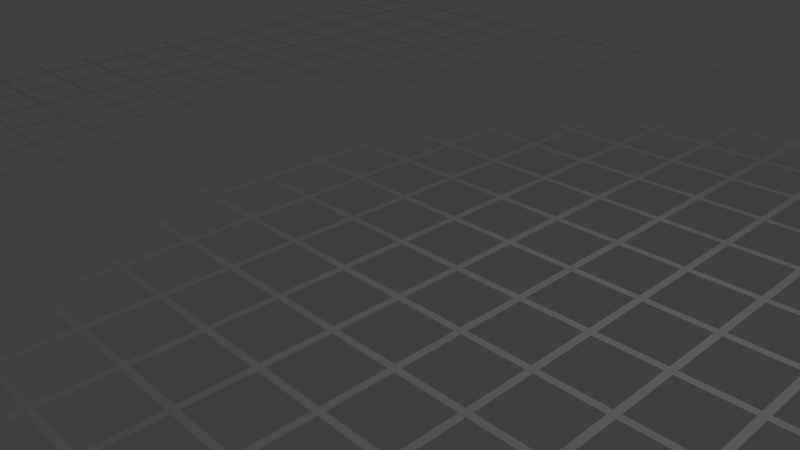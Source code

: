# Source: grid.blend  (saved by Blender 2.70.5; exported with 4.5.12 LTS)
import bpy
from mathutils import Matrix  # noqa: F401  (used for matrix-valued properties, if any)

bpy.ops.wm.read_factory_settings(use_empty=True)
scene = bpy.context.scene
scene.name = 'Scene'

# ---- collections
col_collection_1 = bpy.data.collections.new('Collection 1'); scene.collection.children.link(col_collection_1)

# ---- materials (node trees are filled in below, after node groups)
mat_material = bpy.data.materials.new('Material')
mat_material.alpha_threshold = 0.0
mat_material.use_transparent_shadow = False
mat_material.roughness = 0.5
mat_material.line_color = (0.0, 0.0, 0.0, 1.0)

# ---- material node trees

# ---- world
world_world = bpy.data.worlds.new('World'); scene.world = world_world
world_world.color = (0.05088, 0.05088, 0.05088)
world_world.use_sun_shadow = False
world_world.sun_shadow_jitter_overblur = 0.0
world_world.cycles.sampling_method = 'MANUAL'
world_world.cycles.sample_map_resolution = 256

# ---- cameras
cam_camera = bpy.data.cameras.new('Camera')
cam_camera.clip_end = 100.0
cam_camera.lens = 35.0
cam_camera.sensor_width = 32.0
cam_camera.sensor_height = 18.0
cam_camera.ortho_scale = 7.314
cam_camera.dof.focus_distance = 0.0
cam_camera.dof.aperture_fstop = 128.0

# ---- lights
light_lamp = bpy.data.lights.new('Lamp', 'POINT')
light_lamp.transmission_factor = 0.0
light_lamp.cutoff_distance = 30.0
light_lamp.energy = 100.0
light_lamp.shadow_buffer_clip_start = 1.001
light_lamp.shadow_soft_size = 0.1
light_lamp.shadow_maximum_resolution = 0.006
light_lamp.use_absolute_resolution = True
light_lamp.cycles.use_multiple_importance_sampling = False

# ---- meshes
me_cube = bpy.data.meshes.new('Cube')
me_cube.from_pydata([(1.95, 11.0, -0.001), (1.95, -11.0, -0.001), (2.05, -11.0, -0.001), (2.05, 11.0, -0.001), (3.05, 11.0, -0.001), (3.05, -11.0, -0.001), (2.95, -11.0, -0.001), (2.95, 11.0, -0.001), (-0.05, 11.0, -0.001), (-0.05, -11.0, -0.001), (0.05, -11.0, -0.001), (0.05, 11.0, -0.001), (1.05, 11.0, -0.001), (1.05, -11.0, -0.001), (0.95, -11.0, -0.001), (0.95, 11.0, -0.001), (5.95, 11.0, -0.001), (5.95, -11.0, -0.001), (6.05, -11.0, -0.001), (6.05, 11.0, -0.001), (7.05, 11.0, -0.001), (7.05, -11.0, -0.001), (6.95, -11.0, -0.001), (6.95, 11.0, -0.001), (3.95, 11.0, -0.001), (3.95, -11.0, -0.001), (4.05, -11.0, -0.001), (4.05, 11.0, -0.001), (5.05, 11.0, -0.001), (5.05, -11.0, -0.001), (4.95, -11.0, -0.001), (4.95, 11.0, -0.001), (-6.05, 11.0, -0.001), (-6.05, -11.0, -0.001), (-5.95, -11.0, -0.001), (-5.95, 11.0, -0.001), (-4.95, 11.0, -0.001), (-4.95, -11.0, -0.001), (-5.05, -11.0, -0.001), (-5.05, 11.0, -0.001), (-8.05, 11.0, -0.001), (-8.05, -11.0, -0.001), (-7.95, -11.0, -0.001), (-7.95, 11.0, -0.001), (-6.95, 11.0, -0.001), (-6.95, -11.0, -0.001), (-7.05, -11.0, -0.001), (-7.05, 11.0, -0.001), (-2.05, 11.0, -0.001), (-2.05, -11.0, -0.001), (-1.95, -11.0, -0.001), (-1.95, 11.0, -0.001), (-0.95, 11.0, -0.001), (-0.95, -11.0, -0.001), (-1.05, -11.0, -0.001), (-1.05, 11.0, -0.001), (-4.05, 11.0, -0.001), (-4.05, -11.0, -0.001), (-3.95, -11.0, -0.001), (-3.95, 11.0, -0.001), (-2.95, 11.0, -0.001), (-2.95, -11.0, -0.001), (-3.05, -11.0, -0.001), (-3.05, 11.0, -0.001), (10.5, -2.45, 0.0), (-11.5, -2.45, 0.0), (-11.5, -2.55, 0.0), (10.5, -2.55, 0.0), (10.5, -3.55, 0.0), (-11.5, -3.55, 0.0), (-11.5, -3.45, 0.0), (10.5, -3.45, 0.0), (10.5, -0.45, 0.0), (-11.5, -0.45, 0.0), (-11.5, -0.55, 0.0), (10.5, -0.55, 0.0), (10.5, -1.55, 0.0), (-11.5, -1.55, 0.0), (-11.5, -1.45, 0.0), (10.5, -1.45, 0.0), (10.5, -6.45, 0.0), (-11.5, -6.45, 0.0), (-11.5, -6.55, 0.0), (10.5, -6.55, 0.0), (10.5, -7.55, 0.0), (-11.5, -7.55, 0.0), (-11.5, -7.45, 0.0), (10.5, -7.45, 0.0), (10.5, -4.45, 0.0), (-11.5, -4.45, 0.0), (-11.5, -4.55, 0.0), (10.5, -4.55, 0.0), (10.5, -5.55, 0.0), (-11.5, -5.55, 0.0), (-11.5, -5.45, 0.0), (10.5, -5.45, 0.0), (10.5, 5.55, 0.0), (-11.5, 5.55, 0.0), (-11.5, 5.45, 0.0), (10.5, 5.45, 0.0), (10.5, 4.45, 0.0), (-11.5, 4.45, 0.0), (-11.5, 4.55, 0.0), (10.5, 4.55, 0.0), (10.5, 7.55, 0.0), (-11.5, 7.55, 0.0), (-11.5, 7.45, 0.0), (10.5, 7.45, 0.0), (10.5, 6.45, 0.0), (-11.5, 6.45, 0.0), (-11.5, 6.55, 0.0), (10.5, 6.55, 0.0), (10.5, 1.55, 0.0), (-11.5, 1.55, 0.0), (-11.5, 1.45, 0.0), (10.5, 1.45, 0.0), (10.5, 0.45, 0.0), (-11.5, 0.45, 0.0), (-11.5, 0.55, 0.0), (10.5, 0.55, 0.0), (10.5, 3.55, 0.0), (-11.5, 3.55, 0.0), (-11.5, 3.45, 0.0), (10.5, 3.45, 0.0), (10.5, 2.45, 0.0), (-11.5, 2.45, 0.0), (-11.5, 2.55, 0.0), (10.5, 2.55, 0.0), (-9.05, 11.0, -0.001), (-9.05, -11.0, -0.001), (-8.95, -11.0, -0.001), (-8.95, 11.0, -0.001), (-10.05, 11.0, -0.001), (-10.05, -11.0, -0.001), (-9.95, -11.0, -0.001), (-9.95, 11.0, -0.001), (-11.05, 11.0, -0.001), (-11.05, -11.0, -0.001), (-10.95, -11.0, -0.001), (-10.95, 11.0, -0.001), (8.95, 11.0, -0.001), (8.95, -11.0, -0.001), (9.05, -11.0, -0.001), (9.05, 11.0, -0.001), (10.05, 11.0, -0.001), (10.05, -11.0, -0.001), (9.95, -11.0, -0.001), (9.95, 11.0, -0.001), (8.05, 11.0, -0.001), (8.05, -11.0, -0.001), (7.95, -11.0, -0.001), (7.95, 11.0, -0.001), (10.5, 8.55, 0.0), (-11.5, 8.55, 0.0), (-11.5, 8.45, 0.0), (10.5, 8.45, 0.0), (10.5, 10.55, 0.0), (-11.5, 10.55, 0.0), (-11.5, 10.45, 0.0), (10.5, 10.45, 0.0), (10.5, 9.45, 0.0), (-11.5, 9.45, 0.0), (-11.5, 9.55, 0.0), (10.5, 9.55, 0.0), (10.5, -9.45, 0.0), (-11.5, -9.45, 0.0), (-11.5, -9.55, 0.0), (10.5, -9.55, 0.0), (10.5, -10.55, 0.0), (-11.5, -10.55, 0.0), (-11.5, -10.45, 0.0), (10.5, -10.45, 0.0), (10.5, -8.55, 0.0), (-11.5, -8.55, 0.0), (-11.5, -8.45, 0.0), (10.5, -8.45, 0.0)], [], [(20, 23, 22, 21), (4, 7, 6, 5), (28, 31, 30, 29), (12, 15, 14, 13), (3, 0, 1, 2), (11, 8, 9, 10), (19, 16, 17, 18), (27, 24, 25, 26), (52, 55, 54, 53), (36, 39, 38, 37), (60, 63, 62, 61), (44, 47, 46, 45), (35, 32, 33, 34), (43, 40, 41, 42), (51, 48, 49, 50), (59, 56, 57, 58), (84, 87, 86, 85), (68, 71, 70, 69), (92, 95, 94, 93), (76, 79, 78, 77), (67, 64, 65, 66), (75, 72, 73, 74), (83, 80, 81, 82), (91, 88, 89, 90), (116, 119, 118, 117), (100, 103, 102, 101), (124, 127, 126, 125), (108, 111, 110, 109), (99, 96, 97, 98), (107, 104, 105, 106), (115, 112, 113, 114), (123, 120, 121, 122), (131, 128, 129, 130), (135, 132, 133, 134), (139, 136, 137, 138), (144, 147, 146, 145), (148, 151, 150, 149), (143, 140, 141, 142), (160, 163, 162, 161), (155, 152, 153, 154), (159, 156, 157, 158), (168, 171, 170, 169), (172, 175, 174, 173), (167, 164, 165, 166)])
me_cube.materials.append(mat_material)
me_cube.use_remesh_preserve_volume = False
me_cube.use_remesh_preserve_attributes = False
me_cube.use_mirror_vertex_groups = False
me_cube.update()

# ---- objects
ob_cube = bpy.data.objects.new('Cube', me_cube)
ob_lamp = bpy.data.objects.new('Lamp', light_lamp)
ob_camera = bpy.data.objects.new('Camera', cam_camera)

# ---- transforms, parenting, visibility, modifiers, constraints
ob_cube.location = (0.0, 0.0, 0.0)
ob_cube.lock_rotations_4d = False
ob_cube.empty_display_type = 'ARROWS'
ob_cube.lineart.crease_threshold = 0.0
ob_lamp.location = (4.076, 1.005, 5.904)
ob_lamp.rotation_euler = (0.6503, 0.05522, 1.866)
ob_lamp.lock_rotations_4d = False
ob_lamp.empty_display_type = 'ARROWS'
ob_lamp.color = (0.0, 0.0, 0.0, 0.0)
ob_lamp.lineart.crease_threshold = 0.0
ob_camera.location = (7.481, -6.508, 5.344)
ob_camera.rotation_euler = (1.109, 0.01082, 0.8149)
ob_camera.lock_rotations_4d = False
ob_camera.empty_display_type = 'ARROWS'
ob_camera.color = (0.0, 0.0, 0.0, 0.0)
ob_camera.display_type = 'WIRE'
ob_camera.lineart.crease_threshold = 0.0

# ---- collection membership
col_collection_1.objects.link(ob_cube)
col_collection_1.objects.link(ob_lamp)
col_collection_1.objects.link(ob_camera)

# ---- scene / render settings (as saved in the file)
scene.camera = ob_camera
scene.frame_start = 1; scene.frame_end = 250; scene.frame_set(1)
scene.render.engine = 'BLENDER_EEVEE_NEXT'
scene.render.resolution_percentage = 50
scene.render.dither_intensity = 0.0
scene.cycles.use_denoising = False
scene.cycles.samples = 10
scene.cycles.sampling_pattern = 'TABULATED_SOBOL'
scene.cycles.light_sampling_threshold = 0.0
scene.cycles.use_adaptive_sampling = False
scene.cycles.use_light_tree = False
scene.cycles.blur_glossy = 0.0
scene.cycles.volume_bounces = 1
scene.cycles.pixel_filter_type = 'GAUSSIAN'
scene.cycles.sample_clamp_indirect = 0.0
scene.view_settings.view_transform = 'Standard'
bpy.context.view_layer.update()
